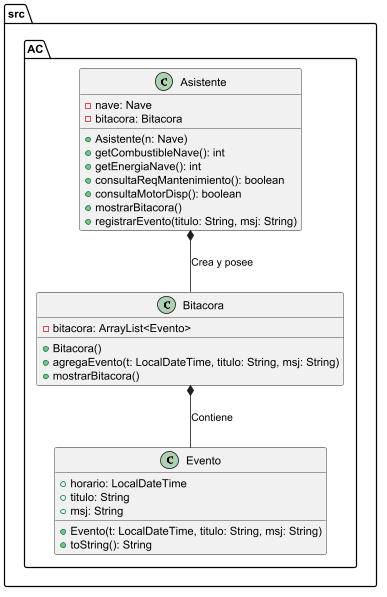

The diagram above was rendered by PlantUML. Its source (embedded in the PNG):
@startuml
package src.AC {
    class Asistente {
        - nave: Nave
        - bitacora: Bitacora
        + Asistente(n: Nave)
        + getCombustibleNave(): int
        + getEnergiaNave(): int
        + consultaReqMantenimiento(): boolean
        + consultaMotorDisp(): boolean
        + mostrarBitacora()
        + registrarEvento(titulo: String, msj: String)
    }

    class Bitacora {
        - bitacora: ArrayList<Evento>
        + Bitacora()
        + agregaEvento(t: LocalDateTime, titulo: String, msj: String)
        + mostrarBitacora()
    }

    class Evento {
        + horario: LocalDateTime
        + titulo: String
        + msj: String
        + Evento(t: LocalDateTime, titulo: String, msj: String)
        + toString(): String
    }

    Asistente *-- Bitacora : "Crea y posee"
    Bitacora *-- Evento : "Contiene"
}
@enduml